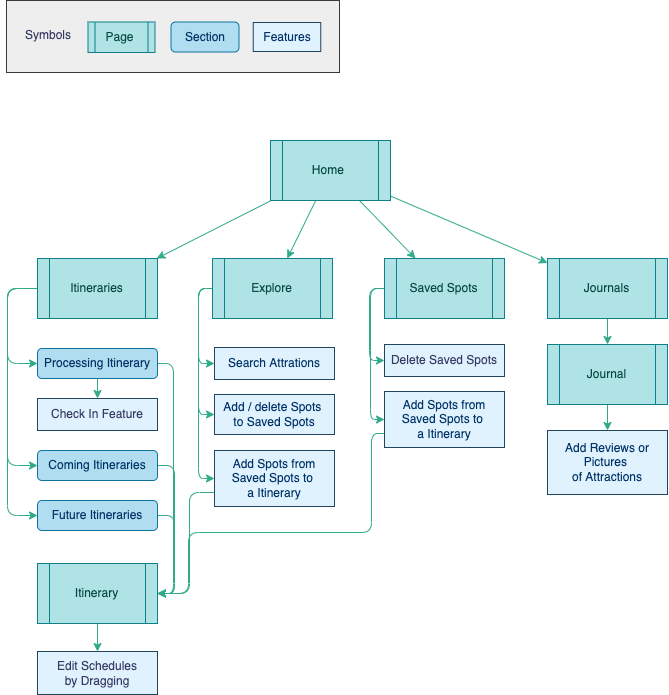

The diagram above was exported from draw.io. Its source (the exported page's mxGraphModel, read from the mxfile embedded in the PNG):
<mxGraphModel dx="1509" dy="1157" grid="0" gridSize="10" guides="1" tooltips="1" connect="1" arrows="1" fold="1" page="1" pageScale="1" pageWidth="750" pageHeight="780" background="none" math="0" shadow="0">
  <root>
    <mxCell id="0" />
    <mxCell id="1" parent="0" />
    <mxCell id="10" value="" style="edgeStyle=none;html=1;strokeColor=#30AB8A;" parent="1" source="2" target="9" edge="1">
      <mxGeometry relative="1" as="geometry" />
    </mxCell>
    <mxCell id="12" value="" style="edgeStyle=none;html=1;strokeColor=#30AB8A;" parent="1" source="2" target="11" edge="1">
      <mxGeometry relative="1" as="geometry" />
    </mxCell>
    <mxCell id="14" value="" style="edgeStyle=none;html=1;strokeColor=#30AB8A;" parent="1" source="2" target="13" edge="1">
      <mxGeometry relative="1" as="geometry" />
    </mxCell>
    <mxCell id="17" value="" style="edgeStyle=none;html=1;strokeColor=#30AB8A;" parent="1" source="2" target="16" edge="1">
      <mxGeometry relative="1" as="geometry" />
    </mxCell>
    <mxCell id="2" value="Home&amp;nbsp;" style="shape=process;whiteSpace=wrap;html=1;backgroundOutline=1;fillColor=#b0e3e6;strokeColor=#0e8088;fontColor=#084A41;" parent="1" vertex="1">
      <mxGeometry x="306" y="180" width="120" height="60" as="geometry" />
    </mxCell>
    <mxCell id="18" value="" style="edgeStyle=none;html=1;exitX=0;exitY=0.5;exitDx=0;exitDy=0;strokeColor=#30AB8A;" parent="1" source="9" target="15" edge="1">
      <mxGeometry relative="1" as="geometry">
        <Array as="points">
          <mxPoint x="43" y="328" />
          <mxPoint x="43" y="403" />
        </Array>
      </mxGeometry>
    </mxCell>
    <mxCell id="25" style="edgeStyle=none;html=1;entryX=0;entryY=0.5;entryDx=0;entryDy=0;strokeColor=#30AB8A;" parent="1" source="9" target="23" edge="1">
      <mxGeometry relative="1" as="geometry">
        <Array as="points">
          <mxPoint x="43" y="328" />
          <mxPoint x="43" y="505" />
        </Array>
      </mxGeometry>
    </mxCell>
    <mxCell id="26" style="edgeStyle=none;html=1;entryX=0;entryY=0.5;entryDx=0;entryDy=0;strokeColor=#30AB8A;" parent="1" source="9" target="24" edge="1">
      <mxGeometry relative="1" as="geometry">
        <Array as="points">
          <mxPoint x="43" y="328" />
          <mxPoint x="43" y="555" />
        </Array>
      </mxGeometry>
    </mxCell>
    <mxCell id="9" value="Itineraries" style="shape=process;whiteSpace=wrap;html=1;backgroundOutline=1;fillColor=#b0e3e6;strokeColor=#0e8088;fontColor=#084A41;" parent="1" vertex="1">
      <mxGeometry x="73" y="298" width="120" height="60" as="geometry" />
    </mxCell>
    <mxCell id="36" value="" style="edgeStyle=none;html=1;fontColor=#363A63;strokeColor=#30AB8A;exitX=0;exitY=0.5;exitDx=0;exitDy=0;" parent="1" source="11" target="35" edge="1">
      <mxGeometry relative="1" as="geometry">
        <Array as="points">
          <mxPoint x="405" y="328" />
          <mxPoint x="405" y="400" />
        </Array>
      </mxGeometry>
    </mxCell>
    <mxCell id="59" style="edgeStyle=none;html=1;entryX=0;entryY=0.5;entryDx=0;entryDy=0;fontColor=#363A63;strokeColor=#30AB8A;" parent="1" source="11" target="57" edge="1">
      <mxGeometry relative="1" as="geometry">
        <Array as="points">
          <mxPoint x="406" y="328" />
          <mxPoint x="406" y="459" />
        </Array>
      </mxGeometry>
    </mxCell>
    <mxCell id="11" value="Saved Spots" style="shape=process;whiteSpace=wrap;html=1;backgroundOutline=1;fillColor=#b0e3e6;strokeColor=#0e8088;fontColor=#084A41;" parent="1" vertex="1">
      <mxGeometry x="420" y="298" width="120" height="60" as="geometry" />
    </mxCell>
    <mxCell id="63" value="" style="edgeStyle=none;html=1;fontColor=#363A63;strokeColor=#30AB8A;" parent="1" source="13" target="62" edge="1">
      <mxGeometry relative="1" as="geometry" />
    </mxCell>
    <mxCell id="13" value="Journals" style="shape=process;whiteSpace=wrap;html=1;backgroundOutline=1;fillColor=#b0e3e6;strokeColor=#0e8088;fontColor=#084A41;" parent="1" vertex="1">
      <mxGeometry x="583" y="298" width="120" height="60" as="geometry" />
    </mxCell>
    <mxCell id="30" value="" style="edgeStyle=none;html=1;strokeColor=#30AB8A;" parent="1" source="15" edge="1">
      <mxGeometry relative="1" as="geometry">
        <mxPoint x="133" y="438" as="targetPoint" />
      </mxGeometry>
    </mxCell>
    <mxCell id="52" style="edgeStyle=none;html=1;entryX=1;entryY=0.5;entryDx=0;entryDy=0;fontColor=#363A63;strokeColor=#30AB8A;" parent="1" source="15" target="37" edge="1">
      <mxGeometry relative="1" as="geometry">
        <Array as="points">
          <mxPoint x="209" y="403" />
          <mxPoint x="209" y="633" />
        </Array>
      </mxGeometry>
    </mxCell>
    <mxCell id="15" value="Processing Itinerary" style="rounded=1;whiteSpace=wrap;html=1;strokeColor=#10739e;fillColor=#b1ddf0;fontColor=#003366;" parent="1" vertex="1">
      <mxGeometry x="73" y="388" width="120" height="30" as="geometry" />
    </mxCell>
    <mxCell id="47" style="edgeStyle=none;html=1;entryX=0;entryY=0.5;entryDx=0;entryDy=0;fontColor=#363A63;strokeColor=#30AB8A;" parent="1" source="16" target="44" edge="1">
      <mxGeometry relative="1" as="geometry">
        <Array as="points">
          <mxPoint x="234" y="328" />
          <mxPoint x="234" y="403" />
        </Array>
      </mxGeometry>
    </mxCell>
    <mxCell id="48" style="edgeStyle=none;html=1;entryX=0;entryY=0.5;entryDx=0;entryDy=0;fontColor=#363A63;strokeColor=#30AB8A;" parent="1" source="16" target="45" edge="1">
      <mxGeometry relative="1" as="geometry">
        <Array as="points">
          <mxPoint x="234" y="328" />
          <mxPoint x="234" y="454" />
        </Array>
      </mxGeometry>
    </mxCell>
    <mxCell id="50" style="edgeStyle=none;html=1;entryX=0;entryY=0.5;entryDx=0;entryDy=0;fontColor=#363A63;strokeColor=#30AB8A;" parent="1" source="16" target="46" edge="1">
      <mxGeometry relative="1" as="geometry">
        <Array as="points">
          <mxPoint x="234" y="328" />
          <mxPoint x="234" y="518" />
        </Array>
      </mxGeometry>
    </mxCell>
    <mxCell id="16" value="Explore" style="shape=process;whiteSpace=wrap;html=1;backgroundOutline=1;fillColor=#b0e3e6;strokeColor=#0e8088;fontColor=#084A41;" parent="1" vertex="1">
      <mxGeometry x="248" y="298" width="120" height="60" as="geometry" />
    </mxCell>
    <mxCell id="41" style="edgeStyle=none;html=1;entryX=1;entryY=0.5;entryDx=0;entryDy=0;fontColor=#363A63;strokeColor=#30AB8A;" parent="1" source="23" target="37" edge="1">
      <mxGeometry relative="1" as="geometry">
        <Array as="points">
          <mxPoint x="210" y="505" />
          <mxPoint x="210" y="633" />
        </Array>
      </mxGeometry>
    </mxCell>
    <mxCell id="23" value="Coming Itineraries" style="rounded=1;whiteSpace=wrap;html=1;strokeColor=#10739e;fillColor=#b1ddf0;fontColor=#003366;" parent="1" vertex="1">
      <mxGeometry x="73" y="490" width="120" height="30" as="geometry" />
    </mxCell>
    <mxCell id="42" style="edgeStyle=none;html=1;entryX=1;entryY=0.5;entryDx=0;entryDy=0;fontColor=#363A63;strokeColor=#30AB8A;exitX=1;exitY=0.5;exitDx=0;exitDy=0;" parent="1" source="24" target="37" edge="1">
      <mxGeometry relative="1" as="geometry">
        <Array as="points">
          <mxPoint x="210" y="555" />
          <mxPoint x="210" y="633" />
        </Array>
      </mxGeometry>
    </mxCell>
    <mxCell id="24" value="Future Itineraries" style="rounded=1;whiteSpace=wrap;html=1;strokeColor=#10739e;fillColor=#b1ddf0;fontColor=#003366;" parent="1" vertex="1">
      <mxGeometry x="73" y="540" width="120" height="30" as="geometry" />
    </mxCell>
    <mxCell id="32" value="Check In Feature" style="rounded=0;whiteSpace=wrap;html=1;strokeColor=#23445d;fillColor=#E1F2FF;fontColor=#363A63;" parent="1" vertex="1">
      <mxGeometry x="73" y="438" width="120" height="32" as="geometry" />
    </mxCell>
    <mxCell id="35" value="Delete Saved Spots" style="rounded=0;whiteSpace=wrap;html=1;strokeColor=#23445d;fillColor=#E1F2FF;fontColor=#363A63;" parent="1" vertex="1">
      <mxGeometry x="420" y="384" width="120" height="32" as="geometry" />
    </mxCell>
    <mxCell id="43" value="" style="edgeStyle=none;html=1;fontColor=#363A63;strokeColor=#30AB8A;" parent="1" source="37" target="39" edge="1">
      <mxGeometry relative="1" as="geometry" />
    </mxCell>
    <mxCell id="37" value="Itinerary" style="shape=process;whiteSpace=wrap;html=1;backgroundOutline=1;fillColor=#b0e3e6;strokeColor=#0e8088;fontColor=#084A41;" parent="1" vertex="1">
      <mxGeometry x="73" y="603" width="120" height="60" as="geometry" />
    </mxCell>
    <mxCell id="39" value="Edit Schedules&lt;br&gt;by Dragging" style="rounded=0;whiteSpace=wrap;html=1;strokeColor=#23445d;fillColor=#E1F2FF;fontColor=#363A63;" parent="1" vertex="1">
      <mxGeometry x="73" y="691" width="120" height="43" as="geometry" />
    </mxCell>
    <mxCell id="44" value="&lt;span style=&quot;color: rgb(0 , 51 , 102)&quot;&gt;Search Attrations&lt;/span&gt;" style="rounded=0;whiteSpace=wrap;html=1;strokeColor=#23445d;fillColor=#E1F2FF;fontColor=#363A63;" parent="1" vertex="1">
      <mxGeometry x="250" y="387" width="120" height="32" as="geometry" />
    </mxCell>
    <mxCell id="45" value="&lt;span style=&quot;color: rgb(0 , 51 , 102)&quot;&gt;Add / delete Spots &lt;br&gt;to Saved Spots&lt;/span&gt;" style="rounded=0;whiteSpace=wrap;html=1;strokeColor=#23445d;fillColor=#E1F2FF;fontColor=#363A63;" parent="1" vertex="1">
      <mxGeometry x="250" y="434" width="120" height="40" as="geometry" />
    </mxCell>
    <mxCell id="51" style="edgeStyle=none;html=1;entryX=1;entryY=0.5;entryDx=0;entryDy=0;fontColor=#363A63;strokeColor=#30AB8A;exitX=0;exitY=0.75;exitDx=0;exitDy=0;" parent="1" source="46" target="37" edge="1">
      <mxGeometry relative="1" as="geometry">
        <Array as="points">
          <mxPoint x="225" y="532" />
          <mxPoint x="225" y="633" />
        </Array>
      </mxGeometry>
    </mxCell>
    <mxCell id="46" value="&lt;font color=&quot;#003366&quot;&gt;Add Spots from Saved Spots to &lt;br&gt;a Itinerary&lt;/font&gt;" style="rounded=0;whiteSpace=wrap;html=1;strokeColor=#23445d;fillColor=#E1F2FF;fontColor=#363A63;" parent="1" vertex="1">
      <mxGeometry x="250" y="490" width="120" height="56" as="geometry" />
    </mxCell>
    <mxCell id="61" style="edgeStyle=none;html=1;fontColor=#363A63;strokeColor=#30AB8A;entryX=1;entryY=0.5;entryDx=0;entryDy=0;exitX=0;exitY=0.75;exitDx=0;exitDy=0;" parent="1" source="57" target="37" edge="1">
      <mxGeometry relative="1" as="geometry">
        <mxPoint x="369.03703703703695" y="634.2962962962962" as="targetPoint" />
        <Array as="points">
          <mxPoint x="407" y="473" />
          <mxPoint x="407" y="572" />
          <mxPoint x="224" y="572" />
          <mxPoint x="224" y="633" />
        </Array>
      </mxGeometry>
    </mxCell>
    <mxCell id="57" value="&lt;font color=&quot;#003366&quot;&gt;Add Spots from Saved Spots to &lt;br&gt;a Itinerary&lt;/font&gt;" style="rounded=0;whiteSpace=wrap;html=1;strokeColor=#23445d;fillColor=#E1F2FF;fontColor=#363A63;" parent="1" vertex="1">
      <mxGeometry x="420" y="431" width="120" height="56" as="geometry" />
    </mxCell>
    <mxCell id="65" value="" style="edgeStyle=none;html=1;fontColor=#363A63;strokeColor=#30AB8A;" parent="1" source="62" target="64" edge="1">
      <mxGeometry relative="1" as="geometry" />
    </mxCell>
    <mxCell id="62" value="Journal" style="shape=process;whiteSpace=wrap;html=1;backgroundOutline=1;fillColor=#b0e3e6;strokeColor=#0e8088;fontColor=#084A41;" parent="1" vertex="1">
      <mxGeometry x="583" y="384" width="120" height="60" as="geometry" />
    </mxCell>
    <mxCell id="64" value="&lt;span style=&quot;color: rgb(0 , 51 , 102)&quot;&gt;Add Reviews or Pictures &lt;br&gt;of Attractions&lt;/span&gt;" style="rounded=0;whiteSpace=wrap;html=1;strokeColor=#23445d;fillColor=#E1F2FF;fontColor=#363A63;" parent="1" vertex="1">
      <mxGeometry x="583" y="470" width="120" height="64" as="geometry" />
    </mxCell>
    <mxCell id="74" value="" style="rounded=0;whiteSpace=wrap;html=1;strokeColor=#36393d;fillColor=#eeeeee;" parent="1" vertex="1">
      <mxGeometry x="42" y="40" width="333" height="72" as="geometry" />
    </mxCell>
    <mxCell id="75" value="Page" style="shape=process;whiteSpace=wrap;html=1;backgroundOutline=1;fillColor=#b0e3e6;strokeColor=#0e8088;fontColor=#084A41;" parent="1" vertex="1">
      <mxGeometry x="123.5" y="61.5" width="67" height="30.5" as="geometry" />
    </mxCell>
    <mxCell id="76" value="Section" style="rounded=1;whiteSpace=wrap;html=1;strokeColor=#10739e;fillColor=#b1ddf0;fontColor=#003366;" parent="1" vertex="1">
      <mxGeometry x="206.5" y="61.5" width="68" height="30" as="geometry" />
    </mxCell>
    <mxCell id="77" value="&lt;font color=&quot;#003366&quot;&gt;Features&lt;/font&gt;" style="rounded=0;whiteSpace=wrap;html=1;strokeColor=#23445d;fillColor=#E1F2FF;fontColor=#363A63;" parent="1" vertex="1">
      <mxGeometry x="288.75" y="62" width="67.5" height="29" as="geometry" />
    </mxCell>
    <mxCell id="78" value="Symbols" style="text;html=1;strokeColor=none;fillColor=none;align=center;verticalAlign=middle;whiteSpace=wrap;rounded=0;fontColor=#363A63;" parent="1" vertex="1">
      <mxGeometry x="54" y="59.5" width="60" height="30" as="geometry" />
    </mxCell>
  </root>
</mxGraphModel>